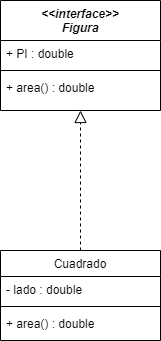

The diagram above was exported from draw.io. Its source (the exported page's mxGraphModel, read from the mxfile embedded in the PNG):
<mxGraphModel dx="1128" dy="743" grid="1" gridSize="10" guides="1" tooltips="1" connect="1" arrows="1" fold="1" page="1" pageScale="1" pageWidth="827" pageHeight="1169" math="0" shadow="0">
  <root>
    <mxCell id="0" />
    <mxCell id="1" parent="0" />
    <mxCell id="2" value="&lt;&lt;interface&gt;&gt;&#10;Figura" style="swimlane;fontStyle=3;align=center;verticalAlign=top;childLayout=stackLayout;horizontal=1;startSize=40;horizontalStack=0;resizeParent=1;resizeLast=0;collapsible=1;marginBottom=0;rounded=0;shadow=0;strokeWidth=1;" vertex="1" parent="1">
      <mxGeometry x="220" y="110" width="160" height="110" as="geometry">
        <mxRectangle x="230" y="140" width="160" height="26" as="alternateBounds" />
      </mxGeometry>
    </mxCell>
    <mxCell id="3" value="+ PI : double" style="text;align=left;verticalAlign=top;spacingLeft=4;spacingRight=4;overflow=hidden;rotatable=0;points=[[0,0.5],[1,0.5]];portConstraint=eastwest;" vertex="1" parent="2">
      <mxGeometry y="40" width="160" height="26" as="geometry" />
    </mxCell>
    <mxCell id="4" value="" style="line;html=1;strokeWidth=1;align=left;verticalAlign=middle;spacingTop=-1;spacingLeft=3;spacingRight=3;rotatable=0;labelPosition=right;points=[];portConstraint=eastwest;" vertex="1" parent="2">
      <mxGeometry y="66" width="160" height="8" as="geometry" />
    </mxCell>
    <mxCell id="5" value="+ area() : double" style="text;align=left;verticalAlign=top;spacingLeft=4;spacingRight=4;overflow=hidden;rotatable=0;points=[[0,0.5],[1,0.5]];portConstraint=eastwest;" vertex="1" parent="2">
      <mxGeometry y="74" width="160" height="26" as="geometry" />
    </mxCell>
    <mxCell id="6" value="Cuadrado" style="swimlane;fontStyle=0;align=center;verticalAlign=top;childLayout=stackLayout;horizontal=1;startSize=26;horizontalStack=0;resizeParent=1;resizeLast=0;collapsible=1;marginBottom=0;rounded=0;shadow=0;strokeWidth=1;" vertex="1" parent="1">
      <mxGeometry x="220" y="360" width="160" height="90" as="geometry">
        <mxRectangle x="130" y="380" width="160" height="26" as="alternateBounds" />
      </mxGeometry>
    </mxCell>
    <mxCell id="7" value="- lado : double" style="text;align=left;verticalAlign=top;spacingLeft=4;spacingRight=4;overflow=hidden;rotatable=0;points=[[0,0.5],[1,0.5]];portConstraint=eastwest;" vertex="1" parent="6">
      <mxGeometry y="26" width="160" height="26" as="geometry" />
    </mxCell>
    <mxCell id="8" value="" style="line;html=1;strokeWidth=1;align=left;verticalAlign=middle;spacingTop=-1;spacingLeft=3;spacingRight=3;rotatable=0;labelPosition=right;points=[];portConstraint=eastwest;" vertex="1" parent="6">
      <mxGeometry y="52" width="160" height="8" as="geometry" />
    </mxCell>
    <mxCell id="9" value="+ area() : double" style="text;align=left;verticalAlign=top;spacingLeft=4;spacingRight=4;overflow=hidden;rotatable=0;points=[[0,0.5],[1,0.5]];portConstraint=eastwest;fontStyle=0" vertex="1" parent="6">
      <mxGeometry y="60" width="160" height="26" as="geometry" />
    </mxCell>
    <mxCell id="10" value="" style="endArrow=block;endSize=10;endFill=0;shadow=0;strokeWidth=1;rounded=0;edgeStyle=elbowEdgeStyle;elbow=vertical;dashed=1;" edge="1" parent="1" source="6" target="2">
      <mxGeometry width="160" relative="1" as="geometry">
        <mxPoint x="200" y="203" as="sourcePoint" />
        <mxPoint x="200" y="203" as="targetPoint" />
      </mxGeometry>
    </mxCell>
  </root>
</mxGraphModel>